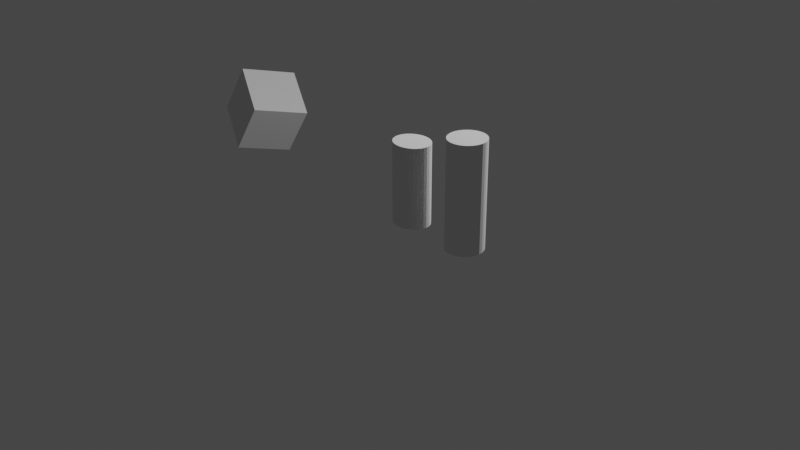 # Source: cubo.blend  (saved by Blender 3.5.10; exported with 4.5.12 LTS)
import bpy
from mathutils import Matrix  # noqa: F401  (used for matrix-valued properties, if any)

bpy.ops.wm.read_factory_settings(use_empty=True)
scene = bpy.context.scene
scene.name = 'Scene'

# ---- collections
col_collection = bpy.data.collections.new('Collection'); scene.collection.children.link(col_collection)

# ---- materials (node trees are filled in below, after node groups)
mat_material = bpy.data.materials.new('Material')
mat_material.alpha_threshold = 0.0
mat_material.use_transparent_shadow = False
mat_material.roughness = 0.5
mat_material.line_color = (0.0, 0.0, 0.0, 1.0)

# ---- material node trees
mat_material.use_nodes = True; mat_material.node_tree.nodes.clear()
_N = mat_material.node_tree.nodes; _L = mat_material.node_tree.links
n0 = _N.new('ShaderNodeOutputMaterial'); n0.name = 'Material Output'; n0.location = (300, 300)
n1 = _N.new('ShaderNodeBsdfPrincipled'); n1.name = 'Principled BSDF'; n1.location = (10, 300)
n1.distribution = 'GGX'
n1.subsurface_method = 'RANDOM_WALK_SKIN'
n1.inputs[3].default_value = 1.45
n1.inputs[27].default_value = (0.0, 0.0, 0.0, 1.0)
n1.inputs[28].default_value = 1.0
_L.new(n1.outputs[0], n0.inputs[0])
n0.is_active_output = True

# ---- world
world_world = bpy.data.worlds.new('World'); scene.world = world_world
world_world.use_nodes = True; world_world.node_tree.nodes.clear()
_N = world_world.node_tree.nodes; _L = world_world.node_tree.links
n0 = _N.new('ShaderNodeOutputWorld'); n0.name = 'World Output'; n0.location = (300, 300)
n1 = _N.new('ShaderNodeBackground'); n1.name = 'Background'; n1.location = (10, 300)
n1.inputs[0].default_value = (0.05088, 0.05088, 0.05088, 1.0)
_L.new(n1.outputs[0], n0.inputs[0])
n0.is_active_output = True
world_world.color = (0.05088, 0.05088, 0.05088)
world_world.use_sun_shadow = False
world_world.sun_shadow_jitter_overblur = 0.0

# ---- cameras
cam_camera = bpy.data.cameras.new('Camera')
cam_camera.clip_end = 100.0
cam_camera.ortho_scale = 7.314

# ---- lights
light_light = bpy.data.lights.new('Light', 'POINT')
light_light.transmission_factor = 0.0
light_light.energy = 1000.0
light_light.shadow_soft_size = 0.1
light_light.shadow_maximum_resolution = 0.006
light_light.use_absolute_resolution = True

# ---- meshes
me_cube = bpy.data.meshes.new('Cube')
me_cube.from_pydata([(1.0, 1.0, 1.0), (1.0, 1.0, -1.0), (1.0, -1.0, 1.0), (1.0, -1.0, -1.0), (-1.0, 1.0, 1.0), (-1.0, 1.0, -1.0), (-1.0, -1.0, 1.0), (-1.0, -1.0, -1.0)], [], [(0, 4, 6, 2), (3, 2, 6, 7), (7, 6, 4, 5), (5, 1, 3, 7), (1, 0, 2, 3), (5, 4, 0, 1)])
_uv = me_cube.uv_layers.new(name='UVMap')
_uv.uv.foreach_set('vector', [0.625, 0.5, 0.875, 0.5, 0.875, 0.75, 0.625, 0.75, 0.375, 0.75, 0.625, 0.75, 0.625, 1.0, 0.375, 1.0, 0.375, 0.0, 0.625, 0.0, 0.625, 0.25, 0.375, 0.25, 0.125, 0.5, 0.375, 0.5, 0.375, 0.75, 0.125, 0.75, 0.375, 0.5, 0.625, 0.5, 0.625, 0.75, 0.375, 0.75, 0.375, 0.25, 0.625, 0.25, 0.625, 0.5, 0.375, 0.5])
me_cube.materials.append(mat_material)
me_cube.use_mirror_vertex_groups = False
me_cube.update()
me_cylinder = bpy.data.meshes.new('Cylinder')
me_cylinder.from_pydata([(0.0, 0.4446, -0.3251), (0.0, 0.4446, 0.3251), (0.07575, 0.4361, -0.3251), (0.07575, 0.4361, 0.3251), (0.1486, 0.4108, -0.3251), (0.1486, 0.4108, 0.3251), (0.2157, 0.3697, -0.3251), (0.2157, 0.3697, 0.3251), (0.2746, 0.3144, -0.3251), (0.2746, 0.3144, 0.3251), (0.3229, 0.247, -0.3251), (0.3229, 0.247, 0.3251), (0.3587, 0.1701, -0.3251), (0.3587, 0.1701, 0.3251), (0.3808, 0.08674, -0.3251), (0.3808, 0.08674, 0.3251), (0.3883, 0.0, -0.3251), (0.3883, 0.0, 0.3251), (0.3808, -0.08674, -0.3251), (0.3808, -0.08674, 0.3251), (0.3587, -0.1701, -0.3251), (0.3587, -0.1701, 0.3251), (0.3229, -0.247, -0.3251), (0.3229, -0.247, 0.3251), (0.2746, -0.3144, -0.3251), (0.2746, -0.3144, 0.3251), (0.2157, -0.3697, -0.3251), (0.2157, -0.3697, 0.3251), (0.1486, -0.4108, -0.3251), (0.1486, -0.4108, 0.3251), (0.07575, -0.4361, -0.3251), (0.07575, -0.4361, 0.3251), (0.0, -0.4446, -0.3251), (0.0, -0.4446, 0.3251), (-0.07575, -0.4361, -0.3251), (-0.07575, -0.4361, 0.3251), (-0.1486, -0.4108, -0.3251), (-0.1486, -0.4108, 0.3251), (-0.2157, -0.3697, -0.3251), (-0.2157, -0.3697, 0.3251), (-0.2746, -0.3144, -0.3251), (-0.2746, -0.3144, 0.3251), (-0.3229, -0.247, -0.3251), (-0.3229, -0.247, 0.3251), (-0.3587, -0.1701, -0.3251), (-0.3587, -0.1701, 0.3251), (-0.3808, -0.08674, -0.3251), (-0.3808, -0.08674, 0.3251), (-0.3883, 0.0, -0.3251), (-0.3883, 0.0, 0.3251), (-0.3808, 0.08674, -0.3251), (-0.3808, 0.08674, 0.3251), (-0.3587, 0.1701, -0.3251), (-0.3587, 0.1701, 0.3251), (-0.3229, 0.247, -0.3251), (-0.3229, 0.247, 0.3251), (-0.2746, 0.3144, -0.3251), (-0.2746, 0.3144, 0.3251), (-0.2157, 0.3697, -0.3251), (-0.2157, 0.3697, 0.3251), (-0.1486, 0.4108, -0.3251), (-0.1486, 0.4108, 0.3251), (-0.07575, 0.4361, -0.3251), (-0.07575, 0.4361, 0.3251)], [], [(0, 1, 3, 2), (2, 3, 5, 4), (4, 5, 7, 6), (6, 7, 9, 8), (8, 9, 11, 10), (10, 11, 13, 12), (12, 13, 15, 14), (14, 15, 17, 16), (16, 17, 19, 18), (18, 19, 21, 20), (20, 21, 23, 22), (22, 23, 25, 24), (24, 25, 27, 26), (26, 27, 29, 28), (28, 29, 31, 30), (30, 31, 33, 32), (32, 33, 35, 34), (34, 35, 37, 36), (36, 37, 39, 38), (38, 39, 41, 40), (40, 41, 43, 42), (42, 43, 45, 44), (44, 45, 47, 46), (46, 47, 49, 48), (48, 49, 51, 50), (50, 51, 53, 52), (52, 53, 55, 54), (54, 55, 57, 56), (56, 57, 59, 58), (58, 59, 61, 60), (3, 1, 63, 61, 59, 57, 55, 53, 51, 49, 47, 45, 43, 41, 39, 37, 35, 33, 31, 29, 27, 25, 23, 21, 19, 17, 15, 13, 11, 9, 7, 5), (60, 61, 63, 62), (62, 63, 1, 0), (0, 2, 4, 6, 8, 10, 12, 14, 16, 18, 20, 22, 24, 26, 28, 30, 32, 34, 36, 38, 40, 42, 44, 46, 48, 50, 52, 54, 56, 58, 60, 62)])
_uv = me_cylinder.uv_layers.new(name='UVMap')
_uv.uv.foreach_set('vector', [1.0, 0.5, 1.0, 1.0, 0.9688, 1.0, 0.9688, 0.5, 0.9688, 0.5, 0.9688, 1.0, 0.9375, 1.0, 0.9375, 0.5, 0.9375, 0.5, 0.9375, 1.0, 0.9062, 1.0, 0.9062, 0.5, 0.9062, 0.5, 0.9062, 1.0, 0.875, 1.0, 0.875, 0.5, 0.875, 0.5, 0.875, 1.0, 0.8438, 1.0, 0.8438, 0.5, 0.8438, 0.5, 0.8438, 1.0, 0.8125, 1.0, 0.8125, 0.5, 0.8125, 0.5, 0.8125, 1.0, 0.7812, 1.0, 0.7812, 0.5, 0.7812, 0.5, 0.7812, 1.0, 0.75, 1.0, 0.75, 0.5, 0.75, 0.5, 0.75, 1.0, 0.7188, 1.0, 0.7188, 0.5, 0.7188, 0.5, 0.7188, 1.0, 0.6875, 1.0, 0.6875, 0.5, 0.6875, 0.5, 0.6875, 1.0, 0.6562, 1.0, 0.6562, 0.5, 0.6562, 0.5, 0.6562, 1.0, 0.625, 1.0, 0.625, 0.5, 0.625, 0.5, 0.625, 1.0, 0.5938, 1.0, 0.5938, 0.5, 0.5938, 0.5, 0.5938, 1.0, 0.5625, 1.0, 0.5625, 0.5, 0.5625, 0.5, 0.5625, 1.0, 0.5312, 1.0, 0.5312, 0.5, 0.5312, 0.5, 0.5312, 1.0, 0.5, 1.0, 0.5, 0.5, 0.5, 0.5, 0.5, 1.0, 0.4688, 1.0, 0.4688, 0.5, 0.4688, 0.5, 0.4688, 1.0, 0.4375, 1.0, 0.4375, 0.5, 0.4375, 0.5, 0.4375, 1.0, 0.4062, 1.0, 0.4062, 0.5, 0.4062, 0.5, 0.4062, 1.0, 0.375, 1.0, 0.375, 0.5, 0.375, 0.5, 0.375, 1.0, 0.3438, 1.0, 0.3438, 0.5, 0.3438, 0.5, 0.3438, 1.0, 0.3125, 1.0, 0.3125, 0.5, 0.3125, 0.5, 0.3125, 1.0, 0.2812, 1.0, 0.2812, 0.5, 0.2812, 0.5, 0.2812, 1.0, 0.25, 1.0, 0.25, 0.5, 0.25, 0.5, 0.25, 1.0, 0.2188, 1.0, 0.2188, 0.5, 0.2188, 0.5, 0.2188, 1.0, 0.1875, 1.0, 0.1875, 0.5, 0.1875, 0.5, 0.1875, 1.0, 0.1562, 1.0, 0.1562, 0.5, 0.1562, 0.5, 0.1562, 1.0, 0.125, 1.0, 0.125, 0.5, 0.125, 0.5, 0.125, 1.0, 0.09375, 1.0, 0.09375, 0.5, 0.09375, 0.5, 0.09375, 1.0, 0.0625, 1.0, 0.0625, 0.5, 0.2968, 0.4854, 0.25, 0.49, 0.2032, 0.4854, 0.1582, 0.4717, 0.1167, 0.4496, 0.08029, 0.4197, 0.05045, 0.3833, 0.02827, 0.3418, 0.01461, 0.2968, 0.01, 0.25, 0.01461, 0.2032, 0.02827, 0.1582, 0.05045, 0.1167, 0.08029, 0.08029, 0.1167, 0.05045, 0.1582, 0.02827, 0.2032, 0.01461, 0.25, 0.01, 0.2968, 0.01461, 0.3418, 0.02827, 0.3833, 0.05045, 0.4197, 0.08029, 0.4496, 0.1167, 0.4717, 0.1582, 0.4854, 0.2032, 0.49, 0.25, 0.4854, 0.2968, 0.4717, 0.3418, 0.4496, 0.3833, 0.4197, 0.4197, 0.3833, 0.4496, 0.3418, 0.4717, 0.0625, 0.5, 0.0625, 1.0, 0.03125, 1.0, 0.03125, 0.5, 0.03125, 0.5, 0.03125, 1.0, 0.0, 1.0, 0.0, 0.5, 0.75, 0.49, 0.7968, 0.4854, 0.8418, 0.4717, 0.8833, 0.4496, 0.9197, 0.4197, 0.9496, 0.3833, 0.9717, 0.3418, 0.9854, 0.2968, 0.99, 0.25, 0.9854, 0.2032, 0.9717, 0.1582, 0.9496, 0.1167, 0.9197, 0.08029, 0.8833, 0.05045, 0.8418, 0.02827, 0.7968, 0.01461, 0.75, 0.01, 0.7032, 0.01461, 0.6582, 0.02827, 0.6167, 0.05045, 0.5803, 0.08029, 0.5504, 0.1167, 0.5283, 0.1582, 0.5146, 0.2032, 0.51, 0.25, 0.5146, 0.2968, 0.5283, 0.3418, 0.5504, 0.3833, 0.5803, 0.4197, 0.6167, 0.4496, 0.6582, 0.4717, 0.7032, 0.4854])
me_cylinder.update()
me_cylinder_001 = bpy.data.meshes.new('Cylinder.001')
me_cylinder_001.from_pydata([(0.0, 0.1859, -0.2487), (0.0, 0.1859, 0.2487), (0.04625, 0.1823, -0.2487), (0.04625, 0.1823, 0.2487), (0.09072, 0.1717, -0.2487), (0.09072, 0.1717, 0.2487), (0.1317, 0.1546, -0.2487), (0.1317, 0.1546, 0.2487), (0.1676, 0.1314, -0.2487), (0.1676, 0.1314, 0.2487), (0.1971, 0.1033, -0.2487), (0.1971, 0.1033, 0.2487), (0.219, 0.07113, -0.2487), (0.219, 0.07113, 0.2487), (0.2325, 0.03626, -0.2487), (0.2325, 0.03626, 0.2487), (0.2371, 0.0, -0.2487), (0.2371, 0.0, 0.2487), (0.2325, -0.03626, -0.2487), (0.2325, -0.03626, 0.2487), (0.219, -0.07113, -0.2487), (0.219, -0.07113, 0.2487), (0.1971, -0.1033, -0.2487), (0.1971, -0.1033, 0.2487), (0.1676, -0.1314, -0.2487), (0.1676, -0.1314, 0.2487), (0.1317, -0.1546, -0.2487), (0.1317, -0.1546, 0.2487), (0.09072, -0.1717, -0.2487), (0.09072, -0.1717, 0.2487), (0.04625, -0.1823, -0.2487), (0.04625, -0.1823, 0.2487), (0.0, -0.1859, -0.2487), (0.0, -0.1859, 0.2487), (-0.04625, -0.1823, -0.2487), (-0.04625, -0.1823, 0.2487), (-0.09072, -0.1717, -0.2487), (-0.09072, -0.1717, 0.2487), (-0.1317, -0.1546, -0.2487), (-0.1317, -0.1546, 0.2487), (-0.1676, -0.1314, -0.2487), (-0.1676, -0.1314, 0.2487), (-0.1971, -0.1033, -0.2487), (-0.1971, -0.1033, 0.2487), (-0.219, -0.07113, -0.2487), (-0.219, -0.07113, 0.2487), (-0.2325, -0.03626, -0.2487), (-0.2325, -0.03626, 0.2487), (-0.2371, 0.0, -0.2487), (-0.2371, 0.0, 0.2487), (-0.2325, 0.03626, -0.2487), (-0.2325, 0.03626, 0.2487), (-0.219, 0.07113, -0.2487), (-0.219, 0.07113, 0.2487), (-0.1971, 0.1033, -0.2487), (-0.1971, 0.1033, 0.2487), (-0.1676, 0.1314, -0.2487), (-0.1676, 0.1314, 0.2487), (-0.1317, 0.1546, -0.2487), (-0.1317, 0.1546, 0.2487), (-0.09072, 0.1717, -0.2487), (-0.09072, 0.1717, 0.2487), (-0.04625, 0.1823, -0.2487), (-0.04625, 0.1823, 0.2487)], [], [(0, 1, 3, 2), (2, 3, 5, 4), (4, 5, 7, 6), (6, 7, 9, 8), (8, 9, 11, 10), (10, 11, 13, 12), (12, 13, 15, 14), (14, 15, 17, 16), (16, 17, 19, 18), (18, 19, 21, 20), (20, 21, 23, 22), (22, 23, 25, 24), (24, 25, 27, 26), (26, 27, 29, 28), (28, 29, 31, 30), (30, 31, 33, 32), (32, 33, 35, 34), (34, 35, 37, 36), (36, 37, 39, 38), (38, 39, 41, 40), (40, 41, 43, 42), (42, 43, 45, 44), (44, 45, 47, 46), (46, 47, 49, 48), (48, 49, 51, 50), (50, 51, 53, 52), (52, 53, 55, 54), (54, 55, 57, 56), (56, 57, 59, 58), (58, 59, 61, 60), (3, 1, 63, 61, 59, 57, 55, 53, 51, 49, 47, 45, 43, 41, 39, 37, 35, 33, 31, 29, 27, 25, 23, 21, 19, 17, 15, 13, 11, 9, 7, 5), (60, 61, 63, 62), (62, 63, 1, 0), (0, 2, 4, 6, 8, 10, 12, 14, 16, 18, 20, 22, 24, 26, 28, 30, 32, 34, 36, 38, 40, 42, 44, 46, 48, 50, 52, 54, 56, 58, 60, 62)])
_uv = me_cylinder_001.uv_layers.new(name='UVMap')
_uv.uv.foreach_set('vector', [1.0, 0.5, 1.0, 1.0, 0.9688, 1.0, 0.9688, 0.5, 0.9688, 0.5, 0.9688, 1.0, 0.9375, 1.0, 0.9375, 0.5, 0.9375, 0.5, 0.9375, 1.0, 0.9062, 1.0, 0.9062, 0.5, 0.9062, 0.5, 0.9062, 1.0, 0.875, 1.0, 0.875, 0.5, 0.875, 0.5, 0.875, 1.0, 0.8438, 1.0, 0.8438, 0.5, 0.8438, 0.5, 0.8438, 1.0, 0.8125, 1.0, 0.8125, 0.5, 0.8125, 0.5, 0.8125, 1.0, 0.7812, 1.0, 0.7812, 0.5, 0.7812, 0.5, 0.7812, 1.0, 0.75, 1.0, 0.75, 0.5, 0.75, 0.5, 0.75, 1.0, 0.7188, 1.0, 0.7188, 0.5, 0.7188, 0.5, 0.7188, 1.0, 0.6875, 1.0, 0.6875, 0.5, 0.6875, 0.5, 0.6875, 1.0, 0.6562, 1.0, 0.6562, 0.5, 0.6562, 0.5, 0.6562, 1.0, 0.625, 1.0, 0.625, 0.5, 0.625, 0.5, 0.625, 1.0, 0.5938, 1.0, 0.5938, 0.5, 0.5938, 0.5, 0.5938, 1.0, 0.5625, 1.0, 0.5625, 0.5, 0.5625, 0.5, 0.5625, 1.0, 0.5312, 1.0, 0.5312, 0.5, 0.5312, 0.5, 0.5312, 1.0, 0.5, 1.0, 0.5, 0.5, 0.5, 0.5, 0.5, 1.0, 0.4688, 1.0, 0.4688, 0.5, 0.4688, 0.5, 0.4688, 1.0, 0.4375, 1.0, 0.4375, 0.5, 0.4375, 0.5, 0.4375, 1.0, 0.4062, 1.0, 0.4062, 0.5, 0.4062, 0.5, 0.4062, 1.0, 0.375, 1.0, 0.375, 0.5, 0.375, 0.5, 0.375, 1.0, 0.3438, 1.0, 0.3438, 0.5, 0.3438, 0.5, 0.3438, 1.0, 0.3125, 1.0, 0.3125, 0.5, 0.3125, 0.5, 0.3125, 1.0, 0.2812, 1.0, 0.2812, 0.5, 0.2812, 0.5, 0.2812, 1.0, 0.25, 1.0, 0.25, 0.5, 0.25, 0.5, 0.25, 1.0, 0.2188, 1.0, 0.2188, 0.5, 0.2188, 0.5, 0.2188, 1.0, 0.1875, 1.0, 0.1875, 0.5, 0.1875, 0.5, 0.1875, 1.0, 0.1562, 1.0, 0.1562, 0.5, 0.1562, 0.5, 0.1562, 1.0, 0.125, 1.0, 0.125, 0.5, 0.125, 0.5, 0.125, 1.0, 0.09375, 1.0, 0.09375, 0.5, 0.09375, 0.5, 0.09375, 1.0, 0.0625, 1.0, 0.0625, 0.5, 0.2968, 0.4854, 0.25, 0.49, 0.2032, 0.4854, 0.1582, 0.4717, 0.1167, 0.4496, 0.08029, 0.4197, 0.05045, 0.3833, 0.02827, 0.3418, 0.01461, 0.2968, 0.01, 0.25, 0.01461, 0.2032, 0.02827, 0.1582, 0.05045, 0.1167, 0.08029, 0.08029, 0.1167, 0.05045, 0.1582, 0.02827, 0.2032, 0.01461, 0.25, 0.01, 0.2968, 0.01461, 0.3418, 0.02827, 0.3833, 0.05045, 0.4197, 0.08029, 0.4496, 0.1167, 0.4717, 0.1582, 0.4854, 0.2032, 0.49, 0.25, 0.4854, 0.2968, 0.4717, 0.3418, 0.4496, 0.3833, 0.4197, 0.4197, 0.3833, 0.4496, 0.3418, 0.4717, 0.0625, 0.5, 0.0625, 1.0, 0.03125, 1.0, 0.03125, 0.5, 0.03125, 0.5, 0.03125, 1.0, 0.0, 1.0, 0.0, 0.5, 0.75, 0.49, 0.7968, 0.4854, 0.8418, 0.4717, 0.8833, 0.4496, 0.9197, 0.4197, 0.9496, 0.3833, 0.9717, 0.3418, 0.9854, 0.2968, 0.99, 0.25, 0.9854, 0.2032, 0.9717, 0.1582, 0.9496, 0.1167, 0.9197, 0.08029, 0.8833, 0.05045, 0.8418, 0.02827, 0.7968, 0.01461, 0.75, 0.01, 0.7032, 0.01461, 0.6582, 0.02827, 0.6167, 0.05045, 0.5803, 0.08029, 0.5504, 0.1167, 0.5283, 0.1582, 0.5146, 0.2032, 0.51, 0.25, 0.5146, 0.2968, 0.5283, 0.3418, 0.5504, 0.3833, 0.5803, 0.4197, 0.6167, 0.4496, 0.6582, 0.4717, 0.7032, 0.4854])
me_cylinder_001.update()

# ---- objects
ob_cube = bpy.data.objects.new('Cube', me_cube)
ob_light = bpy.data.objects.new('Light', light_light)
ob_camera = bpy.data.objects.new('Camera', cam_camera)
ob_cylinder = bpy.data.objects.new('Cylinder', me_cylinder)
ob_cylinder_001 = bpy.data.objects.new('Cylinder.001', me_cylinder_001)

# ---- transforms, parenting, visibility, modifiers, constraints
ob_cube.location = (-2.278, 0.0842, 0.5284)
ob_cube.rotation_euler = (-11.43, -1.02, 0.07421)
ob_cube.scale = (0.3101, 0.3101, 0.3101)
ob_cube.lock_rotations_4d = False
ob_cube.empty_display_type = 'ARROWS'
ob_cube.lineart.crease_threshold = 0.0
ob_light.location = (4.076, 1.005, 5.904)
ob_light.rotation_euler = (0.6503, 0.05522, 1.866)
ob_light.lock_rotations_4d = False
ob_light.empty_display_type = 'ARROWS'
ob_light.color = (0.0, 0.0, 0.0, 0.0)
ob_light.lineart.crease_threshold = 0.0
ob_camera.location = (7.359, -6.926, 4.958)
ob_camera.rotation_euler = (1.109, 0.0, 0.8149)
ob_camera.lock_rotations_4d = False
ob_camera.empty_display_type = 'ARROWS'
ob_camera.color = (0.0, 0.0, 0.0, 0.0)
ob_camera.display_type = 'WIRE'
ob_camera.lineart.crease_threshold = 0.0
ob_cylinder.location = (3.655, -2.947, 2.445)
ob_cylinder.scale = (0.2881, 0.2574, 1.0)
ob_cylinder_001.location = (3.219, -2.93, 2.368)
ob_cylinder_001.scale = (0.5021, 0.5575, 1.0)

# ---- collection membership
col_collection.objects.link(ob_cube)
col_collection.objects.link(ob_light)
col_collection.objects.link(ob_camera)
col_collection.objects.link(ob_cylinder)
col_collection.objects.link(ob_cylinder_001)

# ---- scene / render settings (as saved in the file)
scene.camera = ob_camera
scene.frame_start = 1; scene.frame_end = 250; scene.frame_set(57)
scene.render.engine = 'BLENDER_EEVEE_NEXT'
scene.cycles.sampling_pattern = 'TABULATED_SOBOL'
scene.view_settings.view_transform = 'Filmic'
bpy.context.view_layer.update()

